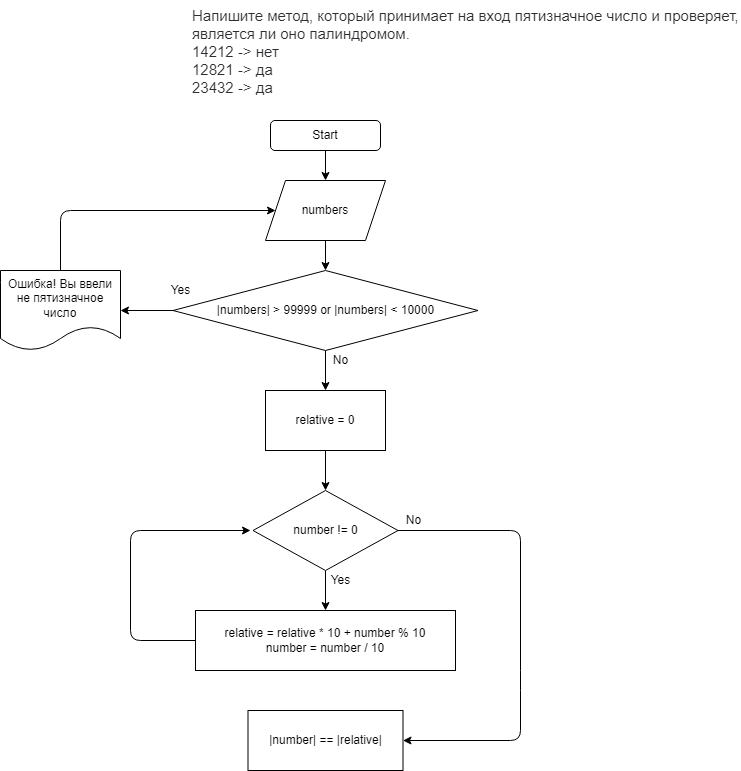

The diagram above was exported from draw.io. Its source (the exported page's mxGraphModel, read from the mxfile embedded in the PNG):
<mxGraphModel dx="673" dy="699" grid="1" gridSize="10" guides="1" tooltips="1" connect="1" arrows="1" fold="1" page="1" pageScale="1" pageWidth="827" pageHeight="1169" math="0" shadow="0">
  <root>
    <mxCell id="0" />
    <mxCell id="1" parent="0" />
    <mxCell id="2" value="&lt;p style=&quot;box-sizing: border-box; margin: 0px; font-weight: 400; color: rgb(44, 45, 48); font-family: roboto, &amp;quot;san francisco&amp;quot;, &amp;quot;helvetica neue&amp;quot;, helvetica, arial; font-size: 15px; font-style: normal; letter-spacing: normal; text-indent: 0px; text-transform: none; word-spacing: 0px; background-color: rgb(255, 255, 255);&quot;&gt;Напишите метод, который принимает на вход пятизначное число и проверяет, является ли оно палиндромом.&lt;/p&gt;&lt;p style=&quot;box-sizing: border-box; margin: 0px; font-weight: 400; color: rgb(44, 45, 48); font-family: roboto, &amp;quot;san francisco&amp;quot;, &amp;quot;helvetica neue&amp;quot;, helvetica, arial; font-size: 15px; font-style: normal; letter-spacing: normal; text-indent: 0px; text-transform: none; word-spacing: 0px; background-color: rgb(255, 255, 255);&quot;&gt;14212 -&amp;gt; нет&lt;/p&gt;&lt;p style=&quot;box-sizing: border-box; margin: 0px; font-weight: 400; color: rgb(44, 45, 48); font-family: roboto, &amp;quot;san francisco&amp;quot;, &amp;quot;helvetica neue&amp;quot;, helvetica, arial; font-size: 15px; font-style: normal; letter-spacing: normal; text-indent: 0px; text-transform: none; word-spacing: 0px; background-color: rgb(255, 255, 255);&quot;&gt;12821 -&amp;gt; да&lt;/p&gt;&lt;p style=&quot;box-sizing: border-box; margin: 0px; font-weight: 400; color: rgb(44, 45, 48); font-family: roboto, &amp;quot;san francisco&amp;quot;, &amp;quot;helvetica neue&amp;quot;, helvetica, arial; font-size: 15px; font-style: normal; letter-spacing: normal; text-indent: 0px; text-transform: none; word-spacing: 0px; background-color: rgb(255, 255, 255);&quot;&gt;23432 -&amp;gt; да&lt;/p&gt;" style="text;whiteSpace=wrap;html=1;" parent="1" vertex="1">
      <mxGeometry x="270" width="550" height="90" as="geometry" />
    </mxCell>
    <mxCell id="5" value="" style="edgeStyle=none;html=1;" parent="1" source="3" target="4" edge="1">
      <mxGeometry relative="1" as="geometry" />
    </mxCell>
    <mxCell id="3" value="Start" style="rounded=1;whiteSpace=wrap;html=1;" parent="1" vertex="1">
      <mxGeometry x="350" y="120" width="110" height="30" as="geometry" />
    </mxCell>
    <mxCell id="8" value="" style="edgeStyle=none;html=1;" parent="1" source="4" target="7" edge="1">
      <mxGeometry relative="1" as="geometry" />
    </mxCell>
    <mxCell id="4" value="numbers" style="shape=parallelogram;perimeter=parallelogramPerimeter;whiteSpace=wrap;html=1;fixedSize=1;" parent="1" vertex="1">
      <mxGeometry x="345" y="180" width="120" height="60" as="geometry" />
    </mxCell>
    <mxCell id="12" value="" style="edgeStyle=none;html=1;" edge="1" parent="1" source="7" target="11">
      <mxGeometry relative="1" as="geometry" />
    </mxCell>
    <mxCell id="16" value="" style="edgeStyle=none;html=1;" edge="1" parent="1" source="7" target="15">
      <mxGeometry relative="1" as="geometry" />
    </mxCell>
    <mxCell id="7" value="|numbers| &amp;gt; 99999 or |numbers| &amp;lt; 10000" style="rhombus;whiteSpace=wrap;html=1;" parent="1" vertex="1">
      <mxGeometry x="252.5" y="270" width="305" height="80" as="geometry" />
    </mxCell>
    <mxCell id="10" value="Yes" style="text;html=1;align=center;verticalAlign=middle;resizable=0;points=[];autosize=1;strokeColor=none;fillColor=none;" parent="1" vertex="1">
      <mxGeometry x="240" y="280" width="40" height="20" as="geometry" />
    </mxCell>
    <mxCell id="13" style="edgeStyle=none;html=1;entryX=0;entryY=0.5;entryDx=0;entryDy=0;" edge="1" parent="1" source="11" target="4">
      <mxGeometry relative="1" as="geometry">
        <Array as="points">
          <mxPoint x="140" y="210" />
        </Array>
      </mxGeometry>
    </mxCell>
    <mxCell id="11" value="Ошибка! Вы ввели не пятизначное число" style="shape=document;whiteSpace=wrap;html=1;boundedLbl=1;" vertex="1" parent="1">
      <mxGeometry x="80" y="270" width="120" height="80" as="geometry" />
    </mxCell>
    <mxCell id="20" value="" style="edgeStyle=none;html=1;" edge="1" parent="1" source="14" target="19">
      <mxGeometry relative="1" as="geometry" />
    </mxCell>
    <mxCell id="25" style="edgeStyle=none;html=1;entryX=1;entryY=0.5;entryDx=0;entryDy=0;" edge="1" parent="1" source="14" target="24">
      <mxGeometry relative="1" as="geometry">
        <Array as="points">
          <mxPoint x="600" y="530" />
          <mxPoint x="600" y="680" />
          <mxPoint x="600" y="740" />
        </Array>
      </mxGeometry>
    </mxCell>
    <mxCell id="14" value="number != 0" style="rhombus;whiteSpace=wrap;html=1;" vertex="1" parent="1">
      <mxGeometry x="332.5" y="490" width="145" height="80" as="geometry" />
    </mxCell>
    <mxCell id="18" value="" style="edgeStyle=none;html=1;" edge="1" parent="1" source="15" target="14">
      <mxGeometry relative="1" as="geometry" />
    </mxCell>
    <mxCell id="15" value="relative = 0" style="rounded=0;whiteSpace=wrap;html=1;" vertex="1" parent="1">
      <mxGeometry x="345" y="390" width="120" height="60" as="geometry" />
    </mxCell>
    <mxCell id="21" style="edgeStyle=none;html=1;" edge="1" parent="1" source="19">
      <mxGeometry relative="1" as="geometry">
        <mxPoint x="330" y="530" as="targetPoint" />
        <Array as="points">
          <mxPoint x="210" y="640" />
          <mxPoint x="210" y="530" />
        </Array>
      </mxGeometry>
    </mxCell>
    <mxCell id="19" value="relative&amp;nbsp;= relative&amp;nbsp;* 10 + number % 10&lt;br&gt;number = number / 10" style="rounded=0;whiteSpace=wrap;html=1;" vertex="1" parent="1">
      <mxGeometry x="275" y="610" width="260" height="60" as="geometry" />
    </mxCell>
    <mxCell id="22" value="No" style="text;html=1;align=center;verticalAlign=middle;resizable=0;points=[];autosize=1;strokeColor=none;fillColor=none;" vertex="1" parent="1">
      <mxGeometry x="405" y="350" width="30" height="20" as="geometry" />
    </mxCell>
    <mxCell id="23" value="Yes" style="text;html=1;align=center;verticalAlign=middle;resizable=0;points=[];autosize=1;strokeColor=none;fillColor=none;" vertex="1" parent="1">
      <mxGeometry x="400" y="570" width="40" height="20" as="geometry" />
    </mxCell>
    <mxCell id="24" value="|number| == |relative|" style="rounded=0;whiteSpace=wrap;html=1;" vertex="1" parent="1">
      <mxGeometry x="327.5" y="710" width="155" height="60" as="geometry" />
    </mxCell>
    <mxCell id="26" value="No" style="text;html=1;align=center;verticalAlign=middle;resizable=0;points=[];autosize=1;strokeColor=none;fillColor=none;" vertex="1" parent="1">
      <mxGeometry x="477.5" y="510" width="30" height="20" as="geometry" />
    </mxCell>
  </root>
</mxGraphModel>